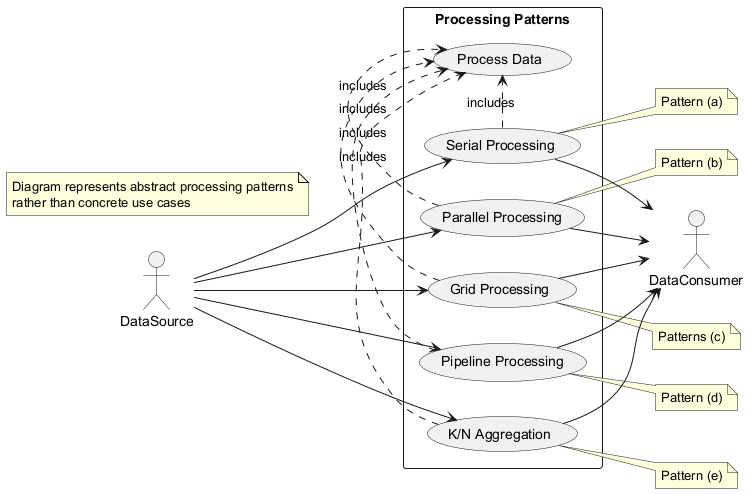

The diagram above was rendered by PlantUML. Its source (embedded in the PNG):
@startuml
left to right direction

actor "DataSource" as source
actor "DataConsumer" as consumer

rectangle "Processing Patterns" {
  usecase "Serial Processing" as serial
  usecase "Parallel Processing" as parallel
  usecase "Grid Processing" as grid
  usecase "Pipeline Processing" as pipeline
  usecase "K/N Aggregation" as aggregation
  
  usecase "Process Data" as process
  
  serial .> process : includes
  parallel .> process : includes
  grid .> process : includes
  pipeline .> process : includes
  aggregation .> process : includes
}

source --> serial
source --> parallel
source --> grid
source --> pipeline
source --> aggregation

serial --> consumer
parallel --> consumer
grid --> consumer
pipeline --> consumer
aggregation --> consumer

note right of serial: Pattern (a)
note right of parallel: Pattern (b)
note right of grid: Patterns (c)
note right of pipeline: Pattern (d)
note right of aggregation: Pattern (e)

note "Diagram represents abstract processing patterns\nrather than concrete use cases" as N1
@enduml